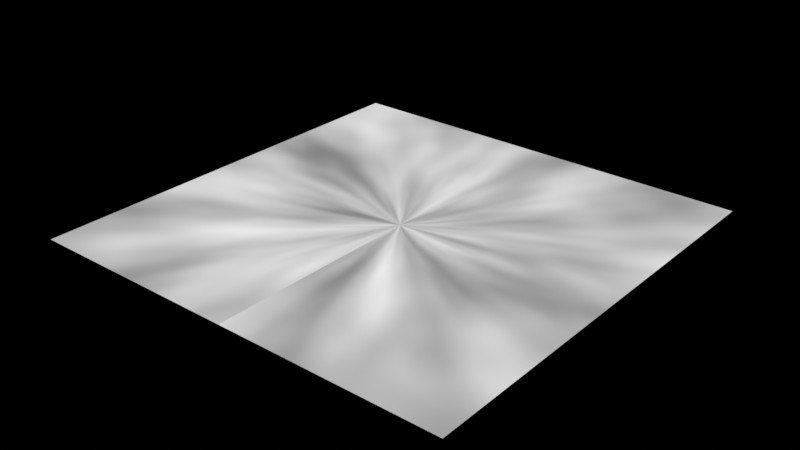 # Source: polarCoord.blend  (saved by Blender 4.1.23; exported with 4.5.12 LTS)
import bpy
from mathutils import Matrix  # noqa: F401  (used for matrix-valued properties, if any)

bpy.ops.wm.read_factory_settings(use_empty=True)
scene = bpy.context.scene
scene.name = 'Scene'

# ---- collections
col_collection = bpy.data.collections.new('Collection'); scene.collection.children.link(col_collection)

# ---- materials (node trees are filled in below, after node groups)
mat_polarcoord = bpy.data.materials.new('PolarCoord')
mat_polarcoord.use_transparent_shadow = False

# ---- node groups
ng_polarcoord = bpy.data.node_groups.new('PolarCoord', 'ShaderNodeTree')
_s = ng_polarcoord.interface.new_socket(name='Vector', in_out='OUTPUT', socket_type='NodeSocketVector')
_s = ng_polarcoord.interface.new_socket(name='UV', in_out='INPUT', socket_type='NodeSocketVector')
_s.min_value = -1e+04
_s.max_value = 1e+04
_N = ng_polarcoord.nodes; _L = ng_polarcoord.links
n0 = _N.new('NodeGroupOutput'); n0.name = 'Group Output'; n0.location = (542, 0)
n1 = _N.new('NodeGroupInput'); n1.name = 'Group Input'; n1.location = (-552, 0)
n2 = _N.new('ShaderNodeVectorMath'); n2.name = 'Vector Math'; n2.location = (-352, 26)
n2.operation = 'MULTIPLY_ADD'
n2.inputs[1].default_value = (0.5, 0.5, 69.42)
n2.inputs[2].default_value = (-0.25, -0.25, 0.0)
n3 = _N.new('ShaderNodeSeparateXYZ'); n3.name = 'Separate XYZ'; n3.location = (-177, 19)
n4 = _N.new('ShaderNodeMath'); n4.name = 'Math'; n4.location = (2, 112)
n4.operation = 'ARCTAN2'
n5 = _N.new('NodeReroute'); n5.name = 'Reroute'; n5.location = (-192, -112)
n5.width = 16
n5.socket_idname = 'NodeSocketVector'
n6 = _N.new('ShaderNodeVectorMath'); n6.name = 'Vector Math.001'; n6.location = (-176, -93)
n6.operation = 'LENGTH'
n6.inputs[1].default_value = (0.5, 0.5, 69.42)
n7 = _N.new('ShaderNodeMath'); n7.name = 'Math.001'; n7.location = (2, -60)
n7.operation = 'MULTIPLY'
n7.inputs[1].default_value = 2.0
n8 = _N.new('ShaderNodeCombineXYZ'); n8.name = 'Combine XYZ'; n8.location = (180, 18)
n9 = _N.new('ShaderNodeVectorMath'); n9.name = 'Vector Math.002'; n9.location = (352, 21)
n9.operation = 'SCALE'
n9.inputs[3].default_value = 0.5
_L.new(n7.outputs[0], n8.inputs[1])
_L.new(n6.outputs[1], n7.inputs[0])
_L.new(n5.outputs[0], n3.inputs[0])
_L.new(n3.outputs[1], n4.inputs[1])
_L.new(n5.outputs[0], n6.inputs[0])
_L.new(n8.outputs[0], n9.inputs[0])
_L.new(n3.outputs[0], n4.inputs[0])
_L.new(n4.outputs[0], n8.inputs[0])
_L.new(n2.outputs[0], n5.inputs[0])
_L.new(n1.outputs[0], n2.inputs[0])
_L.new(n9.outputs[0], n0.inputs[0])
n0.is_active_output = True

# ---- material node trees
mat_polarcoord.use_nodes = True; mat_polarcoord.node_tree.nodes.clear()
_N = mat_polarcoord.node_tree.nodes; _L = mat_polarcoord.node_tree.links
n0 = _N.new('ShaderNodeOutputMaterial'); n0.name = 'Material Output'; n0.location = (300, 300)
n1 = _N.new('ShaderNodeUVMap'); n1.name = 'UV Map'; n1.location = (-334, 339)
n2 = _N.new('ShaderNodeGroup'); n2.name = 'Group'; n2.location = (-141, 338)
n2.width = 158
n2.node_tree = ng_polarcoord
n3 = _N.new('ShaderNodeTexNoise'); n3.name = 'Noise Texture'; n3.location = (81, 464)
n3.noise_dimensions = '2D'
n3.inputs[2].default_value = 4.0
_L.new(n1.outputs[0], n2.inputs[0])
_L.new(n2.outputs[0], n3.inputs[0])
_L.new(n3.outputs[0], n0.inputs[0])
n0.is_active_output = True

# ---- world
world_world = bpy.data.worlds.new('World'); scene.world = world_world
world_world.use_nodes = True; world_world.node_tree.nodes.clear()
_N = world_world.node_tree.nodes; _L = world_world.node_tree.links
n0 = _N.new('ShaderNodeOutputWorld'); n0.name = 'World Output'; n0.location = (300, 300)
n1 = _N.new('ShaderNodeBackground'); n1.name = 'Background'; n1.location = (10, 300)
n1.inputs[0].default_value = (0.9513, 0.9513, 0.9513, 1.0)
n1.inputs[1].default_value = 0.0
_L.new(n1.outputs[0], n0.inputs[0])
n0.is_active_output = True
world_world.color = (0.9513, 0.9513, 0.9513)
world_world.use_sun_shadow = False
world_world.sun_shadow_jitter_overblur = 0.0

# ---- meshes
me_plane = bpy.data.meshes.new('Plane')
me_plane.from_pydata([(-1.0, -1.0, 0.0), (1.0, -1.0, 0.0), (-1.0, 1.0, 0.0), (1.0, 1.0, 0.0)], [], [(0, 1, 3, 2)])
_uv = me_plane.uv_layers.new(name='UVMap')
_uv.uv.foreach_set('vector', [0.0, 0.0, 1.0, 0.0, 1.0, 1.0, 0.0, 1.0])
me_plane.materials.append(mat_polarcoord)
me_plane.update()

# ---- objects
ob_plane = bpy.data.objects.new('Plane', me_plane)

# ---- transforms, parenting, visibility, modifiers, constraints
ob_plane.location = (0.0, 0.0, 0.0)

# ---- collection membership
col_collection.objects.link(ob_plane)

# ---- scene / render settings (as saved in the file)
scene.frame_start = 1; scene.frame_end = 250; scene.frame_set(1)
scene.render.engine = 'BLENDER_EEVEE_NEXT'
scene.render.image_settings.file_format = 'OPEN_EXR_MULTILAYER'
scene.render.image_settings.color_depth = '16'
scene.render.image_settings.exr_codec = 'DWAB'
scene.render.film_transparent = True
scene.render.motion_blur_shutter = 1.0
scene.cycles.use_denoising = False
scene.cycles.sampling_pattern = 'TABULATED_SOBOL'
scene.eevee.taa_samples = 64
scene.eevee.taa_render_samples = 256
scene.eevee.use_gtao = True
scene.eevee.use_bokeh_jittered = True
scene.eevee.ray_tracing_options.trace_max_roughness = 0.0
scene.eevee.use_raytracing = True
scene.view_settings.view_transform = 'Standard'
bpy.context.view_layer.update()

# ---- added for rendering (the .blend has no active camera and no usable light): camera, sun
cam_auto = bpy.data.cameras.new('AutoCamera')
cam_auto.lens = 50.0
cam_auto.sensor_width = 36.0
cam_auto.clip_end = 1000.0
ob_auto_camera = bpy.data.objects.new('AutoCamera', cam_auto)
scene.collection.objects.link(ob_auto_camera)
ob_auto_camera.location = (2.61693, -3.14032, 2.09354)
ob_auto_camera.rotation_euler = (1.09748, -7.21219e-08, 0.694738)
scene.camera = ob_auto_camera
light_auto_sun = bpy.data.lights.new('AutoSun', 'SUN')
light_auto_sun.energy = 3.0
light_auto_sun.angle = 0.0523599
ob_auto_sun = bpy.data.objects.new('AutoSun', light_auto_sun)
scene.collection.objects.link(ob_auto_sun)
ob_auto_sun.rotation_euler = (0.872665, 0.174533, 0.523599)
bpy.context.view_layer.update()

